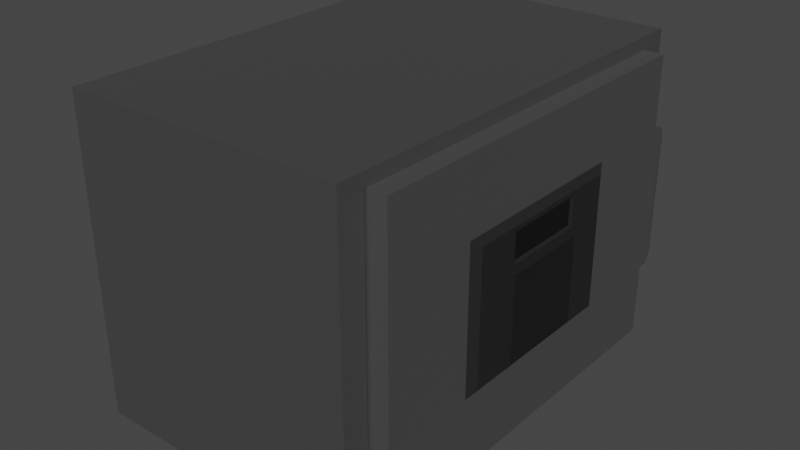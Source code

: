 # Source: Safe.blend  (saved by Blender 2.82.7; exported with 4.5.12 LTS)
import bpy
from mathutils import Matrix  # noqa: F401  (used for matrix-valued properties, if any)

bpy.ops.wm.read_factory_settings(use_empty=True)
scene = bpy.context.scene
scene.name = 'Scene'

# ---- collections
col_collection = bpy.data.collections.new('Collection'); scene.collection.children.link(col_collection)

# ---- materials (node trees are filled in below, after node groups)
mat_material = bpy.data.materials.new('Material')
mat_material.alpha_threshold = 0.0
mat_material.use_transparent_shadow = False
mat_material.line_color = (0.0, 0.0, 0.0, 1.0)
mat_material_001 = bpy.data.materials.new('Material.001')
mat_material_001.use_transparent_shadow = False
mat_material_002 = bpy.data.materials.new('Material.002')
mat_material_002.use_transparent_shadow = False
mat_material_003 = bpy.data.materials.new('Material.003')
mat_material_003.use_transparent_shadow = False
mat_material_004 = bpy.data.materials.new('Material.004')
mat_material_004.use_transparent_shadow = False

# ---- material node trees
mat_material.use_nodes = True; mat_material.node_tree.nodes.clear()
_N = mat_material.node_tree.nodes; _L = mat_material.node_tree.links
n0 = _N.new('ShaderNodeOutputMaterial'); n0.name = 'Material Output'; n0.location = (300, 300)
n1 = _N.new('ShaderNodeBsdfPrincipled'); n1.name = 'Principled BSDF'; n1.location = (10, 300)
n1.distribution = 'GGX'
n1.subsurface_method = 'BURLEY'
n1.inputs[0].default_value = (0.2016, 0.2016, 0.2016, 1.0)
n1.inputs[1].default_value = 0.7798
n1.inputs[2].default_value = 0.4
n1.inputs[3].default_value = 1.45
n1.inputs[27].default_value = (0.0, 0.0, 0.0, 1.0)
n1.inputs[28].default_value = 1.0
_L.new(n1.outputs[0], n0.inputs[0])
n0.is_active_output = True
mat_material_001.use_nodes = True; mat_material_001.node_tree.nodes.clear()
_N = mat_material_001.node_tree.nodes; _L = mat_material_001.node_tree.links
n0 = _N.new('ShaderNodeOutputMaterial'); n0.name = 'Material Output'; n0.location = (300, 300)
n1 = _N.new('ShaderNodeBsdfPrincipled'); n1.name = 'Principled BSDF'; n1.location = (10, 300)
n1.distribution = 'GGX'
n1.subsurface_method = 'BURLEY'
n1.inputs[0].default_value = (0.2016, 0.2016, 0.2016, 1.0)
n1.inputs[1].default_value = 0.7798
n1.inputs[3].default_value = 1.45
n1.inputs[27].default_value = (0.0, 0.0, 0.0, 1.0)
n1.inputs[28].default_value = 1.0
_L.new(n1.outputs[0], n0.inputs[0])
n0.is_active_output = True
mat_material_002.use_nodes = True; mat_material_002.node_tree.nodes.clear()
_N = mat_material_002.node_tree.nodes; _L = mat_material_002.node_tree.links
n0 = _N.new('ShaderNodeOutputMaterial'); n0.name = 'Material Output'; n0.location = (300, 300)
n1 = _N.new('ShaderNodeBsdfPrincipled'); n1.name = 'Principled BSDF'; n1.location = (10, 300)
n1.distribution = 'GGX'
n1.subsurface_method = 'BURLEY'
n1.inputs[0].default_value = (0.0, 0.0, 0.0, 1.0)
n1.inputs[3].default_value = 1.45
n1.inputs[19].default_value = 0.25
n1.inputs[27].default_value = (0.0, 0.0, 0.0, 1.0)
n1.inputs[28].default_value = 1.0
_L.new(n1.outputs[0], n0.inputs[0])
n0.is_active_output = True
mat_material_003.use_nodes = True; mat_material_003.node_tree.nodes.clear()
_N = mat_material_003.node_tree.nodes; _L = mat_material_003.node_tree.links
n0 = _N.new('ShaderNodeOutputMaterial'); n0.name = 'Material Output'; n0.location = (300, 300)
n1 = _N.new('ShaderNodeBsdfPrincipled'); n1.name = 'Principled BSDF'; n1.location = (10, 300)
n1.distribution = 'GGX'
n1.subsurface_method = 'BURLEY'
n1.inputs[0].default_value = (0.01397, 0.01397, 0.01397, 1.0)
n1.inputs[3].default_value = 1.45
n1.inputs[13].default_value = 0.1697
n1.inputs[27].default_value = (0.0, 0.0, 0.0, 1.0)
n1.inputs[28].default_value = 1.0
_L.new(n1.outputs[0], n0.inputs[0])
n0.is_active_output = True
mat_material_004.use_nodes = True; mat_material_004.node_tree.nodes.clear()
_N = mat_material_004.node_tree.nodes; _L = mat_material_004.node_tree.links
n0 = _N.new('ShaderNodeOutputMaterial'); n0.name = 'Material Output'; n0.location = (300, 300)
n1 = _N.new('ShaderNodeBsdfPrincipled'); n1.name = 'Principled BSDF'; n1.location = (10, 300)
n1.distribution = 'GGX'
n1.subsurface_method = 'BURLEY'
n1.inputs[0].default_value = (0.04721, 0.04721, 0.04721, 1.0)
n1.inputs[1].default_value = 0.7156
n1.inputs[2].default_value = 0.555
n1.inputs[3].default_value = 1.45
n1.inputs[27].default_value = (0.0, 0.0, 0.0, 1.0)
n1.inputs[28].default_value = 1.0
_L.new(n1.outputs[0], n0.inputs[0])
n0.is_active_output = True

# ---- world
world_world = bpy.data.worlds.new('World'); scene.world = world_world
world_world.use_nodes = True; world_world.node_tree.nodes.clear()
_N = world_world.node_tree.nodes; _L = world_world.node_tree.links
n0 = _N.new('ShaderNodeOutputWorld'); n0.name = 'World Output'; n0.location = (300, 300)
n1 = _N.new('ShaderNodeBackground'); n1.name = 'Background'; n1.location = (10, 300)
n1.inputs[0].default_value = (0.05088, 0.05088, 0.05088, 1.0)
_L.new(n1.outputs[0], n0.inputs[0])
n0.is_active_output = True
world_world.color = (0.05088, 0.05088, 0.05088)
world_world.use_sun_shadow = False
world_world.sun_shadow_jitter_overblur = 0.0

# ---- meshes
me_cube = bpy.data.meshes.new('Cube')
me_cube.from_pydata([(1.0, 1.353, 1.348), (1.0, 1.353, -0.6858), (1.0, -1.353, 1.348), (1.0, -1.353, -0.6858), (-1.0, 1.54, 1.443), (-1.0, 1.54, -0.781), (-1.0, -1.54, 1.443), (-1.0, -1.54, -0.781), (1.0, 1.54, 1.443), (1.0, 1.54, -0.781), (1.0, -1.54, 1.443), (1.0, -1.54, -0.781), (-0.7217, 1.353, 1.348), (-0.7217, 1.353, -0.6858), (-0.7217, -1.353, 1.348), (-0.7217, -1.353, -0.6858)], [], [(8, 4, 6, 10), (11, 10, 6, 7), (7, 6, 4, 5), (5, 9, 11, 7), (0, 2, 14, 12), (5, 4, 8, 9), (0, 1, 9, 8), (3, 2, 10, 11), (2, 0, 8, 10), (1, 3, 11, 9), (13, 12, 14, 15), (1, 0, 12, 13), (3, 1, 13, 15), (2, 3, 15, 14)])
_uv = me_cube.uv_layers.new(name='UVMap')
_uv.uv.foreach_set('vector', [0.3866, 0.7215, 0.3866, 0.6086, 0.5605, 0.6085, 0.5605, 0.7214, 0.3866, 0.483, 0.3866, 0.6086, 0.2737, 0.6086, 0.2737, 0.483, 0.5605, 0.483, 0.5605, 0.6086, 0.3866, 0.6086, 0.3866, 0.483, 0.5605, 0.3701, 0.5605, 0.483, 0.3866, 0.483, 0.3866, 0.3701, 0.6729, 0.9689, 0.4208, 0.9689, 0.3909, 0.9914, 0.7028, 0.9914, 0.6734, 0.483, 0.6734, 0.6086, 0.5605, 0.6086, 0.5605, 0.483, 0.3395, 0.9738, 0.3395, 0.7394, 0.3612, 0.7284, 0.3612, 0.9848, 0.02765, 0.7394, 0.02765, 0.9738, 0.006027, 0.9848, 0.006027, 0.7284, 0.02765, 0.9738, 0.3395, 0.9738, 0.3612, 0.9848, 0.006027, 0.9848, 0.3395, 0.7394, 0.02765, 0.7394, 0.006027, 0.7284, 0.3612, 0.7284, 0.3395, 0.7394, 0.3395, 0.9738, 0.02765, 0.9738, 0.02765, 0.7394, 0.6729, 0.7794, 0.6729, 0.9689, 0.7028, 0.9914, 0.7028, 0.7569, 0.4208, 0.7794, 0.6729, 0.7794, 0.7028, 0.7569, 0.3909, 0.7569, 0.4208, 0.9689, 0.4208, 0.7794, 0.3909, 0.7569, 0.3909, 0.9914])
me_cube.materials.append(mat_material)
me_cube.use_remesh_preserve_volume = False
me_cube.use_remesh_preserve_attributes = False
me_cube.use_mirror_vertex_groups = False
me_cube.update()
me_cube_001 = bpy.data.meshes.new('Cube.001')
me_cube_001.from_pydata([(-0.1173, -1.339, -1.02), (-0.1173, -1.339, 1.02), (-0.1173, 1.339, -1.02), (-0.1173, 1.339, 1.02), (0.1173, -1.339, -1.02), (0.1173, -1.339, 1.02), (0.1173, 1.339, -1.02), (0.1173, 1.339, 1.02), (0.1173, 1.339, 0.5098), (0.1173, 1.339, -0.5098), (0.0, 1.339, 0.5098), (0.0, 1.339, -0.5098), (0.0, 1.409, 0.5098), (0.1173, 1.409, 0.5098), (0.1173, 1.409, -0.5098), (0.0, 1.409, -0.5098), (0.009296, 1.47, 0.429), (0.002454, 1.437, 0.4884), (0.108, 1.47, 0.429), (0.1149, 1.437, 0.4884), (0.108, 1.47, -0.429), (0.1149, 1.437, -0.4884), (0.009296, 1.47, -0.429), (0.002454, 1.437, -0.4884), (0.1523, -0.6053, 0.4607), (0.1523, -0.6053, -0.4607), (0.1523, 0.6053, 0.4607), (0.1523, 0.6053, -0.4607), (0.1173, 0.6697, 0.5098), (0.1173, -0.6697, 0.5098), (0.1173, 0.6697, -0.5098), (0.1173, -0.6697, -0.5098), (0.1422, 0.2808, 0.4119), (0.1701, 0.3085, -0.4329), (0.1422, -0.2749, 0.4119), (0.1701, -0.3026, -0.4329), (0.1422, 0.2808, 0.2383), (0.1422, -0.2749, 0.2383), (0.1701, 0.3085, 0.1616), (0.1701, -0.3026, 0.1616), (0.1523, 0.3073, 0.2181), (0.1523, -0.3015, 0.2181), (0.1523, -0.3015, 0.432), (0.1523, 0.3073, 0.432), (0.1523, 0.345, 0.1894), (0.1523, -0.3392, 0.1894), (0.1523, 0.345, -0.4607), (0.1523, -0.3392, -0.4607)], [], [(11, 9, 6, 2), (8, 9, 14, 13), (13, 14, 21, 19), (9, 11, 15, 14), (23, 21, 14, 15), (12, 13, 19, 17), (10, 8, 13, 12), (18, 16, 17, 19), (22, 20, 21, 23), (16, 22, 23, 17), (17, 23, 15, 12), (1, 5, 7, 3), (8, 7, 28), (6, 9, 30), (47, 25, 31), (26, 27, 30, 28), (20, 18, 19, 21), (2, 6, 4, 0), (28, 7, 5, 29), (47, 45, 24, 25), (25, 24, 29, 31), (27, 26, 44, 46), (6, 30, 31, 4), (33, 38, 39, 35), (27, 46, 30), (9, 8, 28, 30), (26, 28, 29, 24), (36, 32, 34, 37), (1, 3, 2, 0), (46, 47, 31, 30), (22, 16, 18, 20), (11, 10, 12, 15), (4, 5, 1, 0), (31, 29, 5, 4), (2, 3, 10, 11), (40, 41, 45, 44), (41, 42, 24, 45), (43, 40, 44, 26), (42, 43, 26, 24), (36, 37, 41, 40), (37, 34, 42, 41), (32, 36, 40, 43), (34, 32, 43, 42), (39, 38, 44, 45), (38, 33, 46, 44), (33, 35, 47, 46), (35, 39, 45, 47), (3, 7, 8, 10)])
me_cube_001.polygons.foreach_set('material_index', [0, 0, 0, 0, 0, 0, 0, 0, 0, 0, 0, 0, 0, 0, 3, 3, 0, 0, 0, 3, 3, 3, 0, 2, 3, 0, 3, 1, 0, 3, 0, 0, 0, 0, 0, 3, 3, 3, 3, 3, 3, 3, 3, 2, 2, 2, 2, 0])
_uv = me_cube_001.uv_layers.new(name='UVMap')
_uv.uv.foreach_set('vector', [0.4429, 0.08753, 0.4267, 0.08753, 0.4267, 0.01701, 0.4592, 0.01701, 0.3868, 0.229, 0.3868, 0.08798, 0.3964, 0.08798, 0.3964, 0.229, 0.3964, 0.229, 0.3964, 0.08798, 0.4003, 0.09093, 0.4003, 0.2261, 0.9279, 0.2998, 0.9117, 0.2998, 0.9117, 0.2901, 0.9279, 0.2901, 0.4426, 0.09048, 0.427, 0.09048, 0.4267, 0.08753, 0.4429, 0.08753, 0.4429, 0.2286, 0.4267, 0.2286, 0.427, 0.2256, 0.4426, 0.2256, 0.8792, 0.6704, 0.8954, 0.6704, 0.8954, 0.68, 0.8792, 0.68, 0.428, 0.2174, 0.4416, 0.2174, 0.4426, 0.2256, 0.427, 0.2256, 0.4416, 0.09871, 0.428, 0.09871, 0.427, 0.09048, 0.4426, 0.09048, 0.4744, 0.2181, 0.4744, 0.09939, 0.4789, 0.09116, 0.4789, 0.2263, 0.4789, 0.2263, 0.4789, 0.09116, 0.4827, 0.08821, 0.4827, 0.2293, 0.863, 0.2998, 0.8954, 0.2998, 0.8954, 0.6704, 0.863, 0.6704, 0.3868, 0.229, 0.3868, 0.2996, 0.2941, 0.229, 0.3868, 0.01746, 0.3868, 0.08798, 0.2941, 0.08798, 0.1546, 0.09477, 0.1177, 0.09477, 0.1088, 0.08798, 0.2852, 0.2222, 0.2852, 0.09477, 0.2941, 0.08798, 0.2941, 0.229, 0.4048, 0.09916, 0.4048, 0.2179, 0.4003, 0.2261, 0.4003, 0.09093, 0.8954, 0.2998, 0.9279, 0.2998, 0.9279, 0.6704, 0.8954, 0.6704, 0.2941, 0.229, 0.3868, 0.2996, 0.01616, 0.2996, 0.1088, 0.229, 0.1546, 0.09477, 0.1546, 0.1847, 0.1177, 0.2222, 0.1177, 0.09477, 0.1177, 0.09477, 0.1177, 0.2222, 0.1088, 0.229, 0.1088, 0.08798, 0.2852, 0.09477, 0.2852, 0.2222, 0.2492, 0.1847, 0.2492, 0.09477, 0.3868, 0.01746, 0.2941, 0.08798, 0.1088, 0.08798, 0.01616, 0.01746, 0.2441, 0.09862, 0.2441, 0.1809, 0.1596, 0.1809, 0.1596, 0.09862, 0.2852, 0.09477, 0.2492, 0.09477, 0.2941, 0.08798, 0.3868, 0.08798, 0.3868, 0.229, 0.2941, 0.229, 0.2941, 0.08798, 0.2852, 0.2222, 0.2941, 0.229, 0.1088, 0.229, 0.1177, 0.2222, 0.2403, 0.1915, 0.2403, 0.2155, 0.1634, 0.2155, 0.1634, 0.1915, 0.863, 0.2998, 0.4924, 0.2998, 0.4924, 0.01769, 0.863, 0.01769, 0.2492, 0.09477, 0.1546, 0.09477, 0.1088, 0.08798, 0.2941, 0.08798, 0.4416, 0.09871, 0.4416, 0.2174, 0.428, 0.2174, 0.428, 0.09871, 0.4924, 0.08821, 0.4924, 0.2293, 0.4827, 0.2293, 0.4827, 0.08821, 0.8954, 0.01769, 0.8954, 0.2998, 0.863, 0.2998, 0.863, 0.01769, 0.1088, 0.08798, 0.1088, 0.229, 0.01616, 0.2996, 0.01616, 0.01746, 0.4592, 0.01701, 0.4592, 0.2991, 0.4429, 0.2286, 0.4429, 0.08753, 0.244, 0.1887, 0.1598, 0.1887, 0.1546, 0.1847, 0.2492, 0.1847, 0.1598, 0.1887, 0.1598, 0.2183, 0.1177, 0.2222, 0.1546, 0.1847, 0.244, 0.2183, 0.244, 0.1887, 0.2492, 0.1847, 0.2852, 0.2222, 0.1598, 0.2183, 0.244, 0.2183, 0.2852, 0.2222, 0.1177, 0.2222, 0.2403, 0.1915, 0.1634, 0.1915, 0.1598, 0.1887, 0.244, 0.1887, 0.1634, 0.1915, 0.1634, 0.2155, 0.1598, 0.2183, 0.1598, 0.1887, 0.2403, 0.2155, 0.2403, 0.1915, 0.244, 0.1887, 0.244, 0.2183, 0.1634, 0.2155, 0.2403, 0.2155, 0.244, 0.2183, 0.1598, 0.2183, 0.1596, 0.1809, 0.2441, 0.1809, 0.2492, 0.1847, 0.1546, 0.1847, 0.2441, 0.1809, 0.2441, 0.09862, 0.2492, 0.09477, 0.2492, 0.1847, 0.2441, 0.09862, 0.1596, 0.09862, 0.1546, 0.09477, 0.2492, 0.09477, 0.1596, 0.09862, 0.1596, 0.1809, 0.1546, 0.1847, 0.1546, 0.09477, 0.4592, 0.2991, 0.4267, 0.2991, 0.4267, 0.2286, 0.4429, 0.2286])
me_cube_001.materials.append(mat_material_001)
me_cube_001.materials.append(mat_material_002)
me_cube_001.materials.append(mat_material_003)
me_cube_001.materials.append(mat_material_004)
me_cube_001.use_remesh_fix_poles = True
me_cube_001.use_remesh_preserve_attributes = False
me_cube_001.use_mirror_vertex_groups = False
me_cube_001.update()

# ---- objects
ob_cube = bpy.data.objects.new('Cube', me_cube)
ob_cube_001 = bpy.data.objects.new('Cube.001', me_cube_001)

# ---- transforms, parenting, visibility, modifiers, constraints
ob_cube.location = (0.0, 0.0, 1.203)
ob_cube.lock_rotations_4d = False
ob_cube.empty_display_type = 'ARROWS'
ob_cube.lineart.crease_threshold = 0.0
ob_cube_001.location = (1.015, 0.0, 1.533)
ob_cube_001.lineart.crease_threshold = 0.0

# ---- collection membership
col_collection.objects.link(ob_cube)
col_collection.objects.link(ob_cube_001)

# ---- scene / render settings (as saved in the file)
scene.frame_start = 1; scene.frame_end = 250; scene.frame_set(1)
scene.render.engine = 'BLENDER_EEVEE_NEXT'
scene.cycles.use_denoising = False
scene.cycles.samples = 128
scene.cycles.sampling_pattern = 'TABULATED_SOBOL'
scene.cycles.use_adaptive_sampling = False
scene.cycles.use_light_tree = False
scene.view_settings.view_transform = 'Filmic'
bpy.context.view_layer.update()

# ---- added for rendering (the .blend has no active camera and no usable light): camera, sun
cam_auto = bpy.data.cameras.new('AutoCamera')
cam_auto.lens = 50.0
cam_auto.sensor_width = 36.0
cam_auto.clip_end = 1000.0
ob_auto_camera = bpy.data.objects.new('AutoCamera', cam_auto)
scene.collection.objects.link(ob_auto_camera)
ob_auto_camera.location = (4.14781, -4.86624, 4.77851)
ob_auto_camera.rotation_euler = (1.09748, -7.21219e-08, 0.694738)
scene.camera = ob_auto_camera
light_auto_sun = bpy.data.lights.new('AutoSun', 'SUN')
light_auto_sun.energy = 3.0
light_auto_sun.angle = 0.0523599
ob_auto_sun = bpy.data.objects.new('AutoSun', light_auto_sun)
scene.collection.objects.link(ob_auto_sun)
ob_auto_sun.rotation_euler = (0.872665, 0.174533, 0.523599)
bpy.context.view_layer.update()
